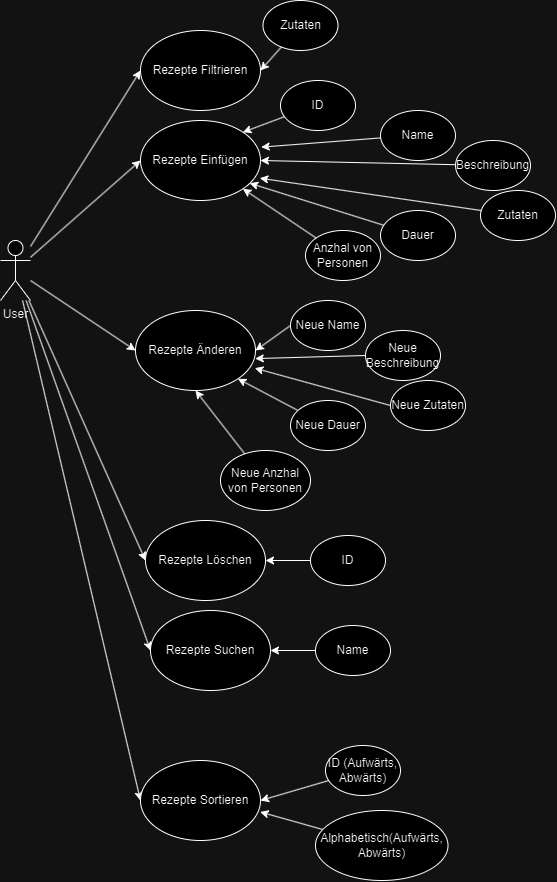

The diagram above was exported from draw.io. Its source (the exported page's mxGraphModel, read from the mxfile embedded in the PNG):
<mxGraphModel dx="2625" dy="2543" grid="1" gridSize="10" guides="1" tooltips="1" connect="1" arrows="1" fold="1" page="1" pageScale="1" pageWidth="850" pageHeight="1100" math="0" shadow="0">
  <root>
    <mxCell id="0" />
    <mxCell id="1" parent="0" />
    <mxCell id="2" style="rounded=0;orthogonalLoop=1;jettySize=auto;html=1;entryX=0;entryY=0.5;entryDx=0;entryDy=0;" edge="1" source="8" target="10" parent="1">
      <mxGeometry relative="1" as="geometry" />
    </mxCell>
    <mxCell id="3" style="rounded=0;orthogonalLoop=1;jettySize=auto;html=1;entryX=0;entryY=0.5;entryDx=0;entryDy=0;" edge="1" source="8" target="12" parent="1">
      <mxGeometry relative="1" as="geometry" />
    </mxCell>
    <mxCell id="4" style="rounded=0;orthogonalLoop=1;jettySize=auto;html=1;entryX=0;entryY=0.5;entryDx=0;entryDy=0;" edge="1" source="8" target="9" parent="1">
      <mxGeometry relative="1" as="geometry" />
    </mxCell>
    <mxCell id="5" style="rounded=0;orthogonalLoop=1;jettySize=auto;html=1;entryX=0;entryY=0.5;entryDx=0;entryDy=0;" edge="1" source="8" target="11" parent="1">
      <mxGeometry relative="1" as="geometry" />
    </mxCell>
    <mxCell id="6" style="rounded=0;orthogonalLoop=1;jettySize=auto;html=1;entryX=0;entryY=0.5;entryDx=0;entryDy=0;" edge="1" source="8" target="13" parent="1">
      <mxGeometry relative="1" as="geometry" />
    </mxCell>
    <mxCell id="7" style="rounded=0;orthogonalLoop=1;jettySize=auto;html=1;entryX=0;entryY=0.5;entryDx=0;entryDy=0;" edge="1" source="8" target="42" parent="1">
      <mxGeometry relative="1" as="geometry" />
    </mxCell>
    <mxCell id="8" value="User&lt;div&gt;&lt;br&gt;&lt;/div&gt;" style="shape=umlActor;verticalLabelPosition=bottom;verticalAlign=top;html=1;outlineConnect=0;" vertex="1" parent="1">
      <mxGeometry x="60" y="210" width="30" height="60" as="geometry" />
    </mxCell>
    <mxCell id="9" value="Rezepte Änderen" style="ellipse;whiteSpace=wrap;html=1;" vertex="1" parent="1">
      <mxGeometry x="195" y="280" width="120" height="80" as="geometry" />
    </mxCell>
    <mxCell id="10" value="Rezepte Einfügen" style="ellipse;whiteSpace=wrap;html=1;" vertex="1" parent="1">
      <mxGeometry x="200" y="90" width="120" height="80" as="geometry" />
    </mxCell>
    <mxCell id="11" value="Rezepte Löschen" style="ellipse;whiteSpace=wrap;html=1;" vertex="1" parent="1">
      <mxGeometry x="205" y="490" width="120" height="80" as="geometry" />
    </mxCell>
    <mxCell id="12" value="Rezepte Filtrieren" style="ellipse;whiteSpace=wrap;html=1;" vertex="1" parent="1">
      <mxGeometry x="200" width="120" height="80" as="geometry" />
    </mxCell>
    <mxCell id="13" value="Rezepte Suchen" style="ellipse;whiteSpace=wrap;html=1;" vertex="1" parent="1">
      <mxGeometry x="210" y="580" width="120" height="80" as="geometry" />
    </mxCell>
    <mxCell id="14" value="Name" style="ellipse;whiteSpace=wrap;html=1;" vertex="1" parent="1">
      <mxGeometry x="440" y="80" width="75" height="50" as="geometry" />
    </mxCell>
    <mxCell id="15" style="rounded=0;orthogonalLoop=1;jettySize=auto;html=1;entryX=1;entryY=0.5;entryDx=0;entryDy=0;" edge="1" source="16" target="10" parent="1">
      <mxGeometry relative="1" as="geometry" />
    </mxCell>
    <mxCell id="16" value="Beschreibung" style="ellipse;whiteSpace=wrap;html=1;" vertex="1" parent="1">
      <mxGeometry x="515" y="110" width="75" height="50" as="geometry" />
    </mxCell>
    <mxCell id="17" value="Zutaten" style="ellipse;whiteSpace=wrap;html=1;" vertex="1" parent="1">
      <mxGeometry x="540" y="160" width="75" height="50" as="geometry" />
    </mxCell>
    <mxCell id="18" value="Dauer" style="ellipse;whiteSpace=wrap;html=1;" vertex="1" parent="1">
      <mxGeometry x="440" y="180" width="75" height="50" as="geometry" />
    </mxCell>
    <mxCell id="19" style="rounded=0;orthogonalLoop=1;jettySize=auto;html=1;entryX=1.006;entryY=0.333;entryDx=0;entryDy=0;entryPerimeter=0;" edge="1" source="14" target="10" parent="1">
      <mxGeometry relative="1" as="geometry" />
    </mxCell>
    <mxCell id="20" style="rounded=0;orthogonalLoop=1;jettySize=auto;html=1;entryX=0.994;entryY=0.721;entryDx=0;entryDy=0;entryPerimeter=0;" edge="1" source="17" target="10" parent="1">
      <mxGeometry relative="1" as="geometry" />
    </mxCell>
    <mxCell id="21" style="rounded=0;orthogonalLoop=1;jettySize=auto;html=1;entryX=0.91;entryY=0.784;entryDx=0;entryDy=0;entryPerimeter=0;" edge="1" source="18" target="10" parent="1">
      <mxGeometry relative="1" as="geometry" />
    </mxCell>
    <mxCell id="22" style="rounded=0;orthogonalLoop=1;jettySize=auto;html=1;entryX=1;entryY=0.5;entryDx=0;entryDy=0;" edge="1" source="23" target="12" parent="1">
      <mxGeometry relative="1" as="geometry" />
    </mxCell>
    <mxCell id="23" value="Zutaten" style="ellipse;whiteSpace=wrap;html=1;" vertex="1" parent="1">
      <mxGeometry x="322.5" y="-30" width="75" height="50" as="geometry" />
    </mxCell>
    <mxCell id="24" value="Neue Name" style="ellipse;whiteSpace=wrap;html=1;" vertex="1" parent="1">
      <mxGeometry x="350" y="270" width="75" height="50" as="geometry" />
    </mxCell>
    <mxCell id="25" value="Neue Beschreibung" style="ellipse;whiteSpace=wrap;html=1;" vertex="1" parent="1">
      <mxGeometry x="425" y="300" width="75" height="50" as="geometry" />
    </mxCell>
    <mxCell id="26" value="Neue Zutaten" style="ellipse;whiteSpace=wrap;html=1;" vertex="1" parent="1">
      <mxGeometry x="450" y="350" width="75" height="50" as="geometry" />
    </mxCell>
    <mxCell id="27" style="rounded=0;orthogonalLoop=1;jettySize=auto;html=1;entryX=1;entryY=1;entryDx=0;entryDy=0;" edge="1" source="28" target="9" parent="1">
      <mxGeometry relative="1" as="geometry" />
    </mxCell>
    <mxCell id="28" value="Neue Dauer" style="ellipse;whiteSpace=wrap;html=1;" vertex="1" parent="1">
      <mxGeometry x="350" y="370" width="75" height="50" as="geometry" />
    </mxCell>
    <mxCell id="29" style="rounded=0;orthogonalLoop=1;jettySize=auto;html=1;entryX=1;entryY=0.5;entryDx=0;entryDy=0;exitX=0;exitY=0.5;exitDx=0;exitDy=0;" edge="1" source="24" target="9" parent="1">
      <mxGeometry relative="1" as="geometry">
        <mxPoint x="368" y="390" as="sourcePoint" />
        <mxPoint x="307" y="358" as="targetPoint" />
      </mxGeometry>
    </mxCell>
    <mxCell id="30" style="rounded=0;orthogonalLoop=1;jettySize=auto;html=1;entryX=0.998;entryY=0.601;entryDx=0;entryDy=0;exitX=0;exitY=0.5;exitDx=0;exitDy=0;entryPerimeter=0;" edge="1" source="25" target="9" parent="1">
      <mxGeometry relative="1" as="geometry">
        <mxPoint x="378" y="400" as="sourcePoint" />
        <mxPoint x="317" y="368" as="targetPoint" />
      </mxGeometry>
    </mxCell>
    <mxCell id="31" style="rounded=0;orthogonalLoop=1;jettySize=auto;html=1;entryX=0.994;entryY=0.721;entryDx=0;entryDy=0;exitX=0;exitY=0.5;exitDx=0;exitDy=0;entryPerimeter=0;" edge="1" source="26" target="9" parent="1">
      <mxGeometry relative="1" as="geometry">
        <mxPoint x="388" y="410" as="sourcePoint" />
        <mxPoint x="327" y="378" as="targetPoint" />
      </mxGeometry>
    </mxCell>
    <mxCell id="32" style="edgeStyle=orthogonalEdgeStyle;rounded=0;orthogonalLoop=1;jettySize=auto;html=1;entryX=1;entryY=0.5;entryDx=0;entryDy=0;" edge="1" source="33" target="11" parent="1">
      <mxGeometry relative="1" as="geometry" />
    </mxCell>
    <mxCell id="33" value="ID" style="ellipse;whiteSpace=wrap;html=1;" vertex="1" parent="1">
      <mxGeometry x="370" y="505" width="75" height="50" as="geometry" />
    </mxCell>
    <mxCell id="34" style="edgeStyle=orthogonalEdgeStyle;rounded=0;orthogonalLoop=1;jettySize=auto;html=1;entryX=1;entryY=0.5;entryDx=0;entryDy=0;" edge="1" source="35" target="13" parent="1">
      <mxGeometry relative="1" as="geometry" />
    </mxCell>
    <mxCell id="35" value="Name" style="ellipse;whiteSpace=wrap;html=1;" vertex="1" parent="1">
      <mxGeometry x="375" y="595" width="75" height="50" as="geometry" />
    </mxCell>
    <mxCell id="36" style="rounded=0;orthogonalLoop=1;jettySize=auto;html=1;entryX=1;entryY=0;entryDx=0;entryDy=0;" edge="1" source="37" target="10" parent="1">
      <mxGeometry relative="1" as="geometry" />
    </mxCell>
    <mxCell id="37" value="ID" style="ellipse;whiteSpace=wrap;html=1;" vertex="1" parent="1">
      <mxGeometry x="340" y="50" width="75" height="50" as="geometry" />
    </mxCell>
    <mxCell id="38" style="rounded=0;orthogonalLoop=1;jettySize=auto;html=1;entryX=1;entryY=1;entryDx=0;entryDy=0;" edge="1" source="39" target="10" parent="1">
      <mxGeometry relative="1" as="geometry" />
    </mxCell>
    <mxCell id="39" value="Anzhal von Personen" style="ellipse;whiteSpace=wrap;html=1;" vertex="1" parent="1">
      <mxGeometry x="365" y="200" width="75" height="50" as="geometry" />
    </mxCell>
    <mxCell id="40" style="rounded=0;orthogonalLoop=1;jettySize=auto;html=1;entryX=0.5;entryY=1;entryDx=0;entryDy=0;" edge="1" source="41" target="9" parent="1">
      <mxGeometry relative="1" as="geometry" />
    </mxCell>
    <mxCell id="41" value="Neue Anzhal von Personen" style="ellipse;whiteSpace=wrap;html=1;" vertex="1" parent="1">
      <mxGeometry x="280" y="420" width="90" height="60" as="geometry" />
    </mxCell>
    <mxCell id="42" value="&lt;div style=&quot;text-align: left;&quot;&gt;&lt;span style=&quot;background-color: initial;&quot;&gt;Rezepte Sortieren&lt;/span&gt;&lt;/div&gt;" style="ellipse;whiteSpace=wrap;html=1;" vertex="1" parent="1">
      <mxGeometry x="200" y="730" width="120" height="80" as="geometry" />
    </mxCell>
    <mxCell id="43" style="rounded=0;orthogonalLoop=1;jettySize=auto;html=1;entryX=1;entryY=0.5;entryDx=0;entryDy=0;" edge="1" source="44" target="42" parent="1">
      <mxGeometry relative="1" as="geometry" />
    </mxCell>
    <mxCell id="44" value="ID (Aufwärts, Abwärts)" style="ellipse;whiteSpace=wrap;html=1;" vertex="1" parent="1">
      <mxGeometry x="385" y="715" width="75" height="50" as="geometry" />
    </mxCell>
    <mxCell id="45" style="rounded=0;orthogonalLoop=1;jettySize=auto;html=1;entryX=0.997;entryY=0.643;entryDx=0;entryDy=0;entryPerimeter=0;" edge="1" source="46" target="42" parent="1">
      <mxGeometry relative="1" as="geometry" />
    </mxCell>
    <mxCell id="46" value="Alphabetisch(Aufwärts, Abwärts)" style="ellipse;whiteSpace=wrap;html=1;" vertex="1" parent="1">
      <mxGeometry x="375" y="780" width="132.5" height="70" as="geometry" />
    </mxCell>
  </root>
</mxGraphModel>